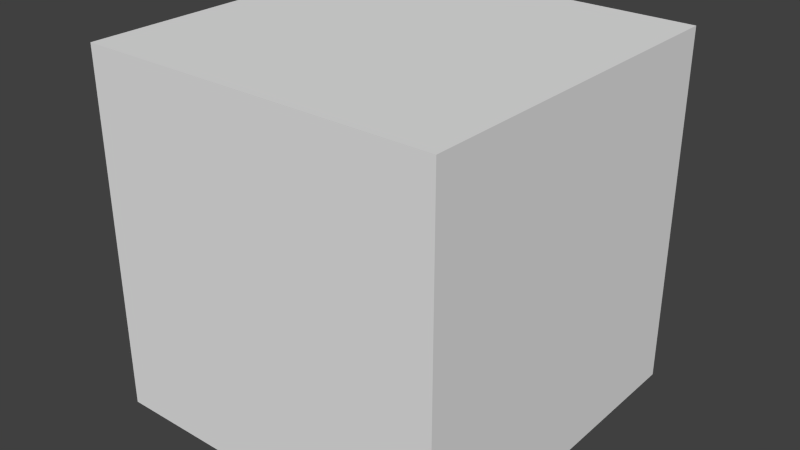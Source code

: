 # Source: character_box.blend  (saved by Blender 2.76.0; exported with 4.5.12 LTS)
import bpy
from mathutils import Matrix  # noqa: F401  (used for matrix-valued properties, if any)

bpy.ops.wm.read_factory_settings(use_empty=True)
scene = bpy.context.scene
scene.name = 'Scene'

# ---- collections
col_collection_1 = bpy.data.collections.new('Collection 1'); scene.collection.children.link(col_collection_1)

# ---- materials (node trees are filled in below, after node groups)
mat_material_character_box = bpy.data.materials.new('material_character_box')
mat_material_character_box.alpha_threshold = 0.0
mat_material_character_box.roughness = 0.5
mat_material_character_box.line_color = (0.0, 0.0, 0.0, 1.0)

# ---- material node trees

# ---- world
world_world = bpy.data.worlds.new('World'); scene.world = world_world
world_world.color = (0.05088, 0.05088, 0.05088)
world_world.use_sun_shadow = False
world_world.sun_shadow_jitter_overblur = 0.0
world_world.cycles.sampling_method = 'MANUAL'
world_world.cycles.sample_map_resolution = 256

# ---- meshes
me_cube = bpy.data.meshes.new('Cube')
me_cube.from_pydata([(1.0, 1.0, -1.0), (1.0, -1.0, -1.0), (-1.0, -1.0, -1.0), (-1.0, 1.0, -1.0), (1.0, 1.0, 1.0), (1.0, -1.0, 1.0), (-1.0, -1.0, 1.0), (-1.0, 1.0, 1.0)], [], [(0, 1, 2, 3), (4, 7, 6, 5), (0, 4, 5, 1), (1, 5, 6, 2), (2, 6, 7, 3), (4, 0, 3, 7)])
me_cube.materials.append(mat_material_character_box)
me_cube.use_remesh_preserve_volume = False
me_cube.use_remesh_preserve_attributes = False
me_cube.use_mirror_vertex_groups = False
me_cube.update()

# ---- objects
ob_character_box = bpy.data.objects.new('character_box', me_cube)

# ---- transforms, parenting, visibility, modifiers, constraints
ob_character_box.location = (0.0, 0.0, 8.8)
ob_character_box.lock_rotations_4d = False
ob_character_box.empty_display_type = 'ARROWS'
ob_character_box.lineart.crease_threshold = 0.0

# ---- collection membership
col_collection_1.objects.link(ob_character_box)

# ---- scene / render settings (as saved in the file)
scene.frame_start = 1; scene.frame_end = 250; scene.frame_set(1)
scene.render.engine = 'BLENDER_EEVEE_NEXT'
scene.render.resolution_percentage = 50
scene.render.dither_intensity = 0.0
scene.cycles.use_denoising = False
scene.cycles.samples = 10
scene.cycles.sampling_pattern = 'TABULATED_SOBOL'
scene.cycles.light_sampling_threshold = 0.0
scene.cycles.use_adaptive_sampling = False
scene.cycles.use_light_tree = False
scene.cycles.blur_glossy = 0.0
scene.cycles.pixel_filter_type = 'GAUSSIAN'
scene.cycles.sample_clamp_indirect = 0.0
scene.view_settings.view_transform = 'Standard'
bpy.context.view_layer.update()

# ---- added for rendering (the .blend has no active camera and no usable light): camera, sun
cam_auto = bpy.data.cameras.new('AutoCamera')
cam_auto.lens = 50.0
cam_auto.sensor_width = 36.0
cam_auto.clip_end = 1000.0
ob_auto_camera = bpy.data.objects.new('AutoCamera', cam_auto)
scene.collection.objects.link(ob_auto_camera)
ob_auto_camera.location = (3.20507, -3.84609, 11.3644)
ob_auto_camera.rotation_euler = (1.09748, -7.21219e-08, 0.694738)
scene.camera = ob_auto_camera
light_auto_sun = bpy.data.lights.new('AutoSun', 'SUN')
light_auto_sun.energy = 3.0
light_auto_sun.angle = 0.0523599
ob_auto_sun = bpy.data.objects.new('AutoSun', light_auto_sun)
scene.collection.objects.link(ob_auto_sun)
ob_auto_sun.rotation_euler = (0.872665, 0.174533, 0.523599)
bpy.context.view_layer.update()
